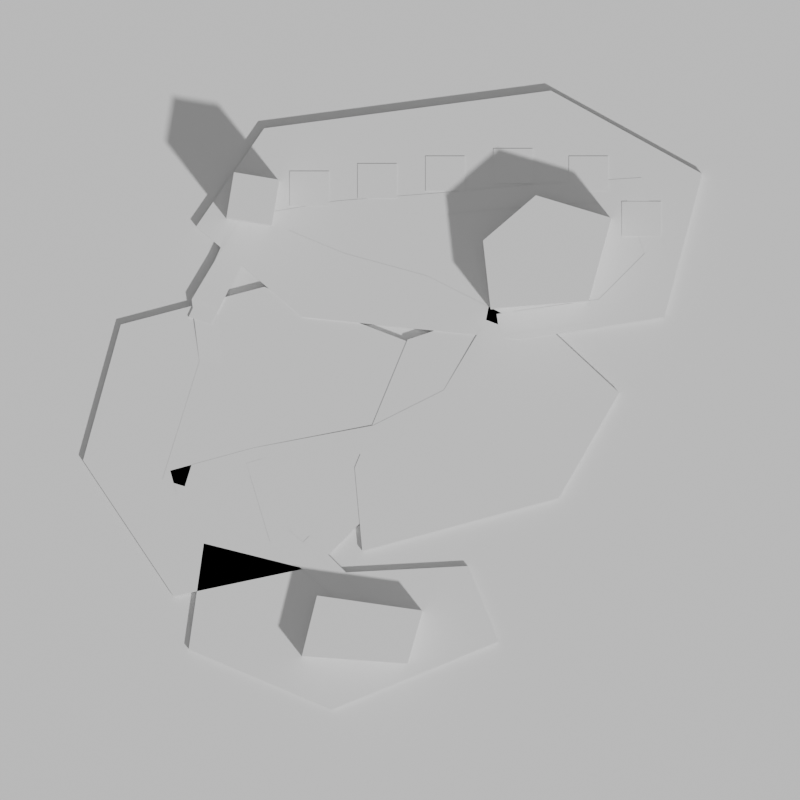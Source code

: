# Source: coastal-settlement.blend  (saved by Blender 5.2.45; exported with 4.5.12 LTS)
import bpy
from mathutils import Matrix  # noqa: F401  (used for matrix-valued properties, if any)

bpy.ops.wm.read_factory_settings(use_empty=True)
scene = bpy.context.scene
scene.name = 'Scene'

# ---- materials (node trees are filled in below, after node groups)
mat_basin = bpy.data.materials.new('Basin')
mat_basin.diffuse_color = (0.1, 0.26, 0.31, 1.0)
mat_mineral_ground = bpy.data.materials.new('Mineral ground')
mat_mineral_ground.diffuse_color = (0.28, 0.32, 0.23, 1.0)
mat_garden = bpy.data.materials.new('Garden')
mat_garden.diffuse_color = (0.23, 0.42, 0.22, 1.0)
mat_gallery = bpy.data.materials.new('Gallery')
mat_gallery.diffuse_color = (0.45, 0.3, 0.22, 1.0)
mat_casa_and_tower = bpy.data.materials.new('Casa and tower')
mat_casa_and_tower.diffuse_color = (0.22, 0.44, 0.43, 1.0)
mat_creator_parcels = bpy.data.materials.new('Creator parcels')
mat_creator_parcels.diffuse_color = (0.41, 0.45, 0.39, 1.0)
mat_public_routes = bpy.data.materials.new('Public routes')
mat_public_routes.diffuse_color = (0.7, 0.58, 0.37, 1.0)

# ---- material node trees
mat_basin.use_nodes = True; mat_basin.node_tree.nodes.clear()
_N = mat_basin.node_tree.nodes; _L = mat_basin.node_tree.links
n0 = _N.new('ShaderNodeBsdfPrincipled'); n0.name = 'Principled BSDF'; n0.location = (-200, 100)
n0.inputs[10].default_value = 0.005
n1 = _N.new('ShaderNodeOutputMaterial'); n1.name = 'Material Output'; n1.location = (200, 100)
_L.new(n0.outputs[0], n1.inputs[0])
n1.is_active_output = True
mat_mineral_ground.use_nodes = True; mat_mineral_ground.node_tree.nodes.clear()
_N = mat_mineral_ground.node_tree.nodes; _L = mat_mineral_ground.node_tree.links
n0 = _N.new('ShaderNodeBsdfPrincipled'); n0.name = 'Principled BSDF'; n0.location = (-200, 100)
n0.inputs[10].default_value = 0.005
n1 = _N.new('ShaderNodeOutputMaterial'); n1.name = 'Material Output'; n1.location = (200, 100)
_L.new(n0.outputs[0], n1.inputs[0])
n1.is_active_output = True
mat_garden.use_nodes = True; mat_garden.node_tree.nodes.clear()
_N = mat_garden.node_tree.nodes; _L = mat_garden.node_tree.links
n0 = _N.new('ShaderNodeBsdfPrincipled'); n0.name = 'Principled BSDF'; n0.location = (-200, 100)
n0.inputs[10].default_value = 0.005
n1 = _N.new('ShaderNodeOutputMaterial'); n1.name = 'Material Output'; n1.location = (200, 100)
_L.new(n0.outputs[0], n1.inputs[0])
n1.is_active_output = True
mat_gallery.use_nodes = True; mat_gallery.node_tree.nodes.clear()
_N = mat_gallery.node_tree.nodes; _L = mat_gallery.node_tree.links
n0 = _N.new('ShaderNodeBsdfPrincipled'); n0.name = 'Principled BSDF'; n0.location = (-200, 100)
n0.inputs[10].default_value = 0.005
n1 = _N.new('ShaderNodeOutputMaterial'); n1.name = 'Material Output'; n1.location = (200, 100)
_L.new(n0.outputs[0], n1.inputs[0])
n1.is_active_output = True
mat_casa_and_tower.use_nodes = True; mat_casa_and_tower.node_tree.nodes.clear()
_N = mat_casa_and_tower.node_tree.nodes; _L = mat_casa_and_tower.node_tree.links
n0 = _N.new('ShaderNodeBsdfPrincipled'); n0.name = 'Principled BSDF'; n0.location = (-200, 100)
n0.inputs[10].default_value = 0.005
n1 = _N.new('ShaderNodeOutputMaterial'); n1.name = 'Material Output'; n1.location = (200, 100)
_L.new(n0.outputs[0], n1.inputs[0])
n1.is_active_output = True
mat_creator_parcels.use_nodes = True; mat_creator_parcels.node_tree.nodes.clear()
_N = mat_creator_parcels.node_tree.nodes; _L = mat_creator_parcels.node_tree.links
n0 = _N.new('ShaderNodeBsdfPrincipled'); n0.name = 'Principled BSDF'; n0.location = (-200, 100)
n0.inputs[10].default_value = 0.005
n1 = _N.new('ShaderNodeOutputMaterial'); n1.name = 'Material Output'; n1.location = (200, 100)
_L.new(n0.outputs[0], n1.inputs[0])
n1.is_active_output = True
mat_public_routes.use_nodes = True; mat_public_routes.node_tree.nodes.clear()
_N = mat_public_routes.node_tree.nodes; _L = mat_public_routes.node_tree.links
n0 = _N.new('ShaderNodeBsdfPrincipled'); n0.name = 'Principled BSDF'; n0.location = (-200, 100)
n0.inputs[10].default_value = 0.005
n1 = _N.new('ShaderNodeOutputMaterial'); n1.name = 'Material Output'; n1.location = (200, 100)
_L.new(n0.outputs[0], n1.inputs[0])
n1.is_active_output = True

# ---- cameras
cam_camera = bpy.data.cameras.new('Camera')
cam_camera.type = 'ORTHO'
cam_camera.ortho_scale = 106.0

# ---- meshes
me_basin = bpy.data.meshes.new('Basin')
me_basin.from_pydata([(-95.0, -80.0, -0.8), (95.0, -80.0, -0.8), (95.0, 80.0, -0.8), (-95.0, 80.0, -0.8), (-95.0, -80.0, -0.7), (95.0, -80.0, -0.7), (95.0, 80.0, -0.7), (-95.0, 80.0, -0.7)], [], [(4, 5, 6, 7), (3, 2, 1, 0), (0, 1, 5, 4), (1, 2, 6, 5), (2, 3, 7, 6), (3, 0, 4, 7)])
me_basin.materials.append(mat_basin)
me_basin.update()
me_arrival_peninsula = bpy.data.meshes.new('Arrival peninsula')
me_arrival_peninsula.from_pydata([(-30.0, -26.0, -0.6), (-11.0, -22.0, -0.6), (-3.0, -14.0, -0.6), (3.0, 7.0, -0.6), (-18.0, 15.0, -0.6), (-37.0, 10.0, -0.6), (-42.0, -8.0, -0.6), (-30.0, -26.0, 0.1), (-11.0, -22.0, 0.1), (-3.0, -14.0, 0.1), (3.0, 7.0, 0.1), (-18.0, 15.0, 0.1), (-37.0, 10.0, 0.1), (-42.0, -8.0, 0.1)], [], [(7, 8, 9, 10, 11, 12, 13), (6, 5, 4, 3, 2, 1, 0), (0, 1, 8, 7), (1, 2, 9, 8), (2, 3, 10, 9), (3, 4, 11, 10), (4, 5, 12, 11), (5, 6, 13, 12), (6, 0, 7, 13)])
me_arrival_peninsula.materials.append(mat_mineral_ground)
me_arrival_peninsula.update()
me_garden_terrace = bpy.data.meshes.new('Garden terrace')
me_garden_terrace.from_pydata([(-5.0, -20.0, -0.6), (21.0, -13.0, -0.6), (29.0, 1.0, -0.6), (16.0, 13.0, -0.6), (1.0, 8.0, -0.6), (-6.0, -9.0, -0.6), (-5.0, -20.0, 0.2), (21.0, -13.0, 0.2), (29.0, 1.0, 0.2), (16.0, 13.0, 0.2), (1.0, 8.0, 0.2), (-6.0, -9.0, 0.2)], [], [(6, 7, 8, 9, 10, 11), (5, 4, 3, 2, 1, 0), (0, 1, 7, 6), (1, 2, 8, 7), (2, 3, 9, 8), (3, 4, 10, 9), (4, 5, 11, 10), (5, 0, 6, 11)])
me_garden_terrace.materials.append(mat_garden)
me_garden_terrace.update()
me_uphill_quarter = bpy.data.meshes.new('Uphill quarter')
me_uphill_quarter.from_pydata([(-13.0, 11.0, -0.6), (16.0, 8.0, -0.6), (35.0, 11.0, -0.6), (40.0, 30.0, -0.6), (20.0, 41.0, -0.6), (-18.0, 36.0, -0.6), (-27.0, 23.0, -0.6), (-13.0, 11.0, 0.35), (16.0, 8.0, 0.35), (35.0, 11.0, 0.35), (40.0, 30.0, 0.35), (20.0, 41.0, 0.35), (-18.0, 36.0, 0.35), (-27.0, 23.0, 0.35)], [], [(7, 8, 9, 10, 11, 12, 13), (6, 5, 4, 3, 2, 1, 0), (0, 1, 8, 7), (1, 2, 9, 8), (2, 3, 10, 9), (3, 4, 11, 10), (4, 5, 12, 11), (5, 6, 13, 12), (6, 0, 7, 13)])
me_uphill_quarter.materials.append(mat_mineral_ground)
me_uphill_quarter.update()
me_gallery_headland = bpy.data.meshes.new('Gallery headland')
me_gallery_headland.from_pydata([(-26.0, -19.0, -0.6), (-10.0, -23.0, -0.6), (9.0, -22.0, -0.6), (13.0, -32.0, -0.6), (-9.0, -41.0, -0.6), (-28.0, -33.0, -0.6), (-26.0, -19.0, 0.1), (-10.0, -23.0, 0.1), (9.0, -22.0, 0.1), (13.0, -32.0, 0.1), (-9.0, -41.0, 0.1), (-28.0, -33.0, 0.1)], [], [(6, 7, 8, 9, 10, 11), (5, 4, 3, 2, 1, 0), (0, 1, 7, 6), (1, 2, 8, 7), (2, 3, 9, 8), (3, 4, 10, 9), (4, 5, 11, 10), (5, 0, 6, 11)])
me_gallery_headland.materials.append(mat_mineral_ground)
me_gallery_headland.update()
me_basin_facing_gallery_volume = bpy.data.meshes.new('Basin-facing gallery volume')
me_basin_facing_gallery_volume.from_pydata([(-13.0, -34.0, 0.04), (1.0, -35.0, 0.04), (3.0, -28.0, 0.04), (-11.0, -26.0, 0.04), (-13.0, -34.0, 4.3), (1.0, -35.0, 4.3), (3.0, -28.0, 4.3), (-11.0, -26.0, 4.3)], [], [(4, 5, 6, 7), (3, 2, 1, 0), (0, 1, 5, 4), (1, 2, 6, 5), (2, 3, 7, 6), (3, 0, 4, 7)])
me_basin_facing_gallery_volume.materials.append(mat_gallery)
me_basin_facing_gallery_volume.update()
me_casa_above_the_beacon_lab = bpy.data.meshes.new('Casa above the Beacon lab')
me_casa_above_the_beacon_lab.from_pydata([(12.0, 12.0, 0.33), (25.0, 13.0, 0.33), (28.0, 24.0, 0.33), (18.0, 27.0, 0.33), (11.0, 21.0, 0.33), (12.0, 12.0, 7.0), (25.0, 13.0, 7.0), (28.0, 24.0, 7.0), (18.0, 27.0, 7.0), (11.0, 21.0, 7.0)], [], [(5, 6, 7, 8, 9), (4, 3, 2, 1, 0), (0, 1, 6, 5), (1, 2, 7, 6), (2, 3, 8, 7), (3, 4, 9, 8), (4, 0, 5, 9)])
me_casa_above_the_beacon_lab.materials.append(mat_casa_and_tower)
me_casa_above_the_beacon_lab.update()
me_tower_landmark = bpy.data.meshes.new('Tower landmark')
me_tower_landmark.from_pydata([(-23.0, 24.0, 0.34), (-17.0, 23.0, 0.34), (-16.0, 29.0, 0.34), (-22.0, 30.0, 0.34), (-23.0, 24.0, 10.0), (-17.0, 23.0, 10.0), (-16.0, 29.0, 10.0), (-22.0, 30.0, 10.0)], [], [(4, 5, 6, 7), (3, 2, 1, 0), (0, 1, 5, 4), (1, 2, 6, 5), (2, 3, 7, 6), (3, 0, 4, 7)])
me_tower_landmark.materials.append(mat_casa_and_tower)
me_tower_landmark.update()
me_reserved_parcel__12 = bpy.data.meshes.new('Reserved parcel -12')
me_reserved_parcel__12.from_pydata([(-14.6, 25.7, 0.32), (-9.4, 25.7, 0.32), (-9.4, 30.3, 0.32), (-14.6, 30.3, 0.32), (-14.6, 25.7, 0.46), (-9.4, 25.7, 0.46), (-9.4, 30.3, 0.46), (-14.6, 30.3, 0.46)], [], [(4, 5, 6, 7), (3, 2, 1, 0), (0, 1, 5, 4), (1, 2, 6, 5), (2, 3, 7, 6), (3, 0, 4, 7)])
me_reserved_parcel__12.materials.append(mat_creator_parcels)
me_reserved_parcel__12.update()
me_reserved_parcel__3 = bpy.data.meshes.new('Reserved parcel -3')
me_reserved_parcel__3.from_pydata([(-5.6, 26.7, 0.32), (-0.4, 26.7, 0.32), (-0.4, 31.3, 0.32), (-5.6, 31.3, 0.32), (-5.6, 26.7, 0.46), (-0.4, 26.7, 0.46), (-0.4, 31.3, 0.46), (-5.6, 31.3, 0.46)], [], [(4, 5, 6, 7), (3, 2, 1, 0), (0, 1, 5, 4), (1, 2, 6, 5), (2, 3, 7, 6), (3, 0, 4, 7)])
me_reserved_parcel__3.materials.append(mat_creator_parcels)
me_reserved_parcel__3.update()
me_reserved_parcel__6 = bpy.data.meshes.new('Reserved parcel +6')
me_reserved_parcel__6.from_pydata([(3.4, 27.7, 0.32), (8.6, 27.7, 0.32), (8.6, 32.3, 0.32), (3.4, 32.3, 0.32), (3.4, 27.7, 0.46), (8.6, 27.7, 0.46), (8.6, 32.3, 0.46), (3.4, 32.3, 0.46)], [], [(4, 5, 6, 7), (3, 2, 1, 0), (0, 1, 5, 4), (1, 2, 6, 5), (2, 3, 7, 6), (3, 0, 4, 7)])
me_reserved_parcel__6.materials.append(mat_creator_parcels)
me_reserved_parcel__6.update()
me_reserved_parcel__15 = bpy.data.meshes.new('Reserved parcel +15')
me_reserved_parcel__15.from_pydata([(12.4, 28.7, 0.32), (17.6, 28.7, 0.32), (17.6, 33.3, 0.32), (12.4, 33.3, 0.32), (12.4, 28.7, 0.46), (17.6, 28.7, 0.46), (17.6, 33.3, 0.46), (12.4, 33.3, 0.46)], [], [(4, 5, 6, 7), (3, 2, 1, 0), (0, 1, 5, 4), (1, 2, 6, 5), (2, 3, 7, 6), (3, 0, 4, 7)])
me_reserved_parcel__15.materials.append(mat_creator_parcels)
me_reserved_parcel__15.update()
me_reserved_parcel__25 = bpy.data.meshes.new('Reserved parcel +25')
me_reserved_parcel__25.from_pydata([(22.4, 27.7, 0.32), (27.6, 27.7, 0.32), (27.6, 32.3, 0.32), (22.4, 32.3, 0.32), (22.4, 27.7, 0.46), (27.6, 27.7, 0.46), (27.6, 32.3, 0.46), (22.4, 32.3, 0.46)], [], [(4, 5, 6, 7), (3, 2, 1, 0), (0, 1, 5, 4), (1, 2, 6, 5), (2, 3, 7, 6), (3, 0, 4, 7)])
me_reserved_parcel__25.materials.append(mat_creator_parcels)
me_reserved_parcel__25.update()
me_reserved_parcel__32 = bpy.data.meshes.new('Reserved parcel +32')
me_reserved_parcel__32.from_pydata([(29.4, 21.7, 0.32), (34.6, 21.7, 0.32), (34.6, 26.3, 0.32), (29.4, 26.3, 0.32), (29.4, 21.7, 0.46), (34.6, 21.7, 0.46), (34.6, 26.3, 0.46), (29.4, 26.3, 0.46)], [], [(4, 5, 6, 7), (3, 2, 1, 0), (0, 1, 5, 4), (1, 2, 6, 5), (2, 3, 7, 6), (3, 0, 4, 7)])
me_reserved_parcel__32.materials.append(mat_creator_parcels)
me_reserved_parcel__32.update()
me_arrival_through_garden_to_casa = bpy.data.meshes.new('Arrival through garden to Casa')
me_arrival_through_garden_to_casa.from_pydata([(-29.55, -12.64, 0.13), (-30.45, -9.36, 0.13), (-18.62, -9.658, 0.13), (-19.38, -6.342, 0.13), (-2.453, -6.627, 0.24), (-3.547, -3.373, 0.24), (8.203, -1.299, 0.24), (5.797, 1.299, 0.24), (14.61, 9.378, 0.39), (11.39, 10.62, 0.39), (15.67, 14.67, 0.39), (12.33, 15.33, 0.39)], [], [(0, 2, 3, 1), (2, 4, 5, 3), (4, 6, 7, 5), (6, 8, 9, 7), (8, 10, 11, 9)])
me_arrival_through_garden_to_casa.materials.append(mat_public_routes)
me_arrival_through_garden_to_casa.update()
me_waterfront_return_via_tower = bpy.data.meshes.new('Waterfront return via tower')
me_waterfront_return_via_tower.from_pydata([(13.69, 11.39, 0.39), (12.31, 8.614, 0.39), (3.556, 16.45, 0.39), (2.444, 13.54, 0.39), (-7.496, 19.47, 0.39), (-8.504, 16.53, 0.39), (-20.64, 24.95, 0.39), (-19.36, 21.05, 0.39), (-27.6, 13.34, 0.39), (-24.4, 12.66, 0.39), (-26.58, 5.141, 0.13), (-23.42, 4.859, 0.13), (-31.48, -10.54, 0.13), (-28.52, -11.46, 0.13)], [], [(0, 2, 3, 1), (2, 4, 5, 3), (4, 6, 7, 5), (6, 8, 9, 7), (8, 10, 11, 9), (10, 12, 13, 11)])
me_waterfront_return_via_tower.materials.append(mat_public_routes)
me_waterfront_return_via_tower.update()
me_parcel_promenade = bpy.data.meshes.new('Parcel promenade')
me_parcel_promenade.from_pydata([(-19.77, 21.62, 0.4), (-20.23, 24.38, 0.4), (-7.831, 23.61, 0.4), (-8.169, 26.39, 0.4), (5.117, 24.6, 0.4), (4.883, 27.4, 0.4), (16.11, 25.6, 0.4), (15.89, 28.4, 0.4), (30.01, 26.53, 0.4), (31.99, 29.47, 0.4), (32.4, 19.38, 0.4), (35.6, 18.62, 0.4), (26.34, 13.32, 0.4), (27.66, 10.68, 0.4), (12.8, 11.39, 0.4), (13.2, 8.614, 0.4)], [], [(0, 2, 3, 1), (2, 4, 5, 3), (4, 6, 7, 5), (6, 8, 9, 7), (8, 10, 11, 9), (10, 12, 13, 11), (12, 14, 15, 13)])
me_parcel_promenade.materials.append(mat_public_routes)
me_parcel_promenade.update()
me_gallery_branch = bpy.data.meshes.new('Gallery branch')
me_gallery_branch.from_pydata([(-20.34, -8.402, 0.15), (-17.66, -7.598, 0.15), (-17.22, -18.8, 0.15), (-14.78, -17.2, 0.15), (-9.952, -25.03, 0.15), (-8.048, -22.97, 0.15), (-5.99, -28.99, 0.15), (-4.01, -27.01, 0.15)], [], [(0, 2, 3, 1), (2, 4, 5, 3), (4, 6, 7, 5)])
me_gallery_branch.materials.append(mat_public_routes)
me_gallery_branch.update()
me_gallery_footbridge = bpy.data.meshes.new('Gallery footbridge')
me_gallery_footbridge.from_pydata([(-14.0, -20.0, -0.25), (-12.0, -18.0, -0.25), (-7.0, -23.0, -0.25), (-9.0, -25.0, -0.25), (-14.0, -20.0, 0.14), (-12.0, -18.0, 0.14), (-7.0, -23.0, 0.14), (-9.0, -25.0, 0.14)], [], [(4, 5, 6, 7), (3, 2, 1, 0), (0, 1, 5, 4), (1, 2, 6, 5), (2, 3, 7, 6), (3, 0, 4, 7)])
me_gallery_footbridge.materials.append(mat_public_routes)
me_gallery_footbridge.update()
me_tower_footbridge = bpy.data.meshes.new('Tower footbridge')
me_tower_footbridge.from_pydata([(-28.0, 11.0, -0.25), (-25.0, 10.0, -0.25), (-19.0, 22.0, -0.25), (-22.0, 24.0, -0.25), (-28.0, 11.0, 0.37), (-25.0, 10.0, 0.37), (-19.0, 22.0, 0.37), (-22.0, 24.0, 0.37)], [], [(4, 5, 6, 7), (3, 2, 1, 0), (0, 1, 5, 4), (1, 2, 6, 5), (2, 3, 7, 6), (3, 0, 4, 7)])
me_tower_footbridge.materials.append(mat_public_routes)
me_tower_footbridge.update()

# ---- objects
ob_basin = bpy.data.objects.new('Basin', me_basin)
ob_arrival_peninsula = bpy.data.objects.new('Arrival peninsula', me_arrival_peninsula)
ob_garden_terrace = bpy.data.objects.new('Garden terrace', me_garden_terrace)
ob_uphill_quarter = bpy.data.objects.new('Uphill quarter', me_uphill_quarter)
ob_gallery_headland = bpy.data.objects.new('Gallery headland', me_gallery_headland)
ob_basin_facing_gallery_volume = bpy.data.objects.new('Basin-facing gallery volume', me_basin_facing_gallery_volume)
ob_casa_above_the_beacon_lab = bpy.data.objects.new('Casa above the Beacon lab', me_casa_above_the_beacon_lab)
ob_tower_landmark = bpy.data.objects.new('Tower landmark', me_tower_landmark)
ob_reserved_parcel__12 = bpy.data.objects.new('Reserved parcel -12', me_reserved_parcel__12)
ob_reserved_parcel__3 = bpy.data.objects.new('Reserved parcel -3', me_reserved_parcel__3)
ob_reserved_parcel__6 = bpy.data.objects.new('Reserved parcel +6', me_reserved_parcel__6)
ob_reserved_parcel__15 = bpy.data.objects.new('Reserved parcel +15', me_reserved_parcel__15)
ob_reserved_parcel__25 = bpy.data.objects.new('Reserved parcel +25', me_reserved_parcel__25)
ob_reserved_parcel__32 = bpy.data.objects.new('Reserved parcel +32', me_reserved_parcel__32)
ob_arrival_through_garden_to_casa = bpy.data.objects.new('Arrival through garden to Casa', me_arrival_through_garden_to_casa)
ob_waterfront_return_via_tower = bpy.data.objects.new('Waterfront return via tower', me_waterfront_return_via_tower)
ob_parcel_promenade = bpy.data.objects.new('Parcel promenade', me_parcel_promenade)
ob_gallery_branch = bpy.data.objects.new('Gallery branch', me_gallery_branch)
ob_gallery_footbridge = bpy.data.objects.new('Gallery footbridge', me_gallery_footbridge)
ob_tower_footbridge = bpy.data.objects.new('Tower footbridge', me_tower_footbridge)
ob_level_plan = bpy.data.objects.new('Level plan', cam_camera)

# ---- transforms, parenting, visibility, modifiers, constraints
ob_basin.location = (0.0, 0.0, 0.0)
ob_arrival_peninsula.location = (0.0, 0.0, 0.0)
ob_garden_terrace.location = (0.0, 0.0, 0.0)
ob_uphill_quarter.location = (0.0, 0.0, 0.0)
ob_gallery_headland.location = (0.0, 0.0, 0.0)
ob_basin_facing_gallery_volume.location = (0.0, 0.0, 0.0)
ob_casa_above_the_beacon_lab.location = (0.0, 0.0, 0.0)
ob_tower_landmark.location = (0.0, 0.0, 0.0)
ob_reserved_parcel__12.location = (0.0, 0.0, 0.0)
ob_reserved_parcel__3.location = (0.0, 0.0, 0.0)
ob_reserved_parcel__6.location = (0.0, 0.0, 0.0)
ob_reserved_parcel__15.location = (0.0, 0.0, 0.0)
ob_reserved_parcel__25.location = (0.0, 0.0, 0.0)
ob_reserved_parcel__32.location = (0.0, 0.0, 0.0)
ob_arrival_through_garden_to_casa.location = (0.0, 0.0, 0.0)
ob_waterfront_return_via_tower.location = (0.0, 0.0, 0.0)
ob_parcel_promenade.location = (0.0, 0.0, 0.0)
ob_gallery_branch.location = (0.0, 0.0, 0.0)
ob_gallery_footbridge.location = (0.0, 0.0, 0.0)
ob_tower_footbridge.location = (0.0, 0.0, 0.0)
ob_level_plan.location = (0.0, -2.0, 105.0)
ob_level_plan.rotation_euler = (0.01904, -0.0, 0.0)

# ---- collection membership
scene.collection.objects.link(ob_basin)
scene.collection.objects.link(ob_arrival_peninsula)
scene.collection.objects.link(ob_garden_terrace)
scene.collection.objects.link(ob_uphill_quarter)
scene.collection.objects.link(ob_gallery_headland)
scene.collection.objects.link(ob_basin_facing_gallery_volume)
scene.collection.objects.link(ob_casa_above_the_beacon_lab)
scene.collection.objects.link(ob_tower_landmark)
scene.collection.objects.link(ob_reserved_parcel__12)
scene.collection.objects.link(ob_reserved_parcel__3)
scene.collection.objects.link(ob_reserved_parcel__6)
scene.collection.objects.link(ob_reserved_parcel__15)
scene.collection.objects.link(ob_reserved_parcel__25)
scene.collection.objects.link(ob_reserved_parcel__32)
scene.collection.objects.link(ob_arrival_through_garden_to_casa)
scene.collection.objects.link(ob_waterfront_return_via_tower)
scene.collection.objects.link(ob_parcel_promenade)
scene.collection.objects.link(ob_gallery_branch)
scene.collection.objects.link(ob_gallery_footbridge)
scene.collection.objects.link(ob_tower_footbridge)
scene.collection.objects.link(ob_level_plan)

# ---- scene / render settings (as saved in the file)
scene.camera = ob_level_plan
scene.frame_start = 1; scene.frame_end = 250; scene.frame_set(1)
scene.render.engine = 'BLENDER_WORKBENCH'
scene.render.resolution_x = 1100
scene.render.resolution_y = 1100
scene.render.bake_bias = 0.0
scene.render.bake_samples = 0
scene.render.compositor_device = 'GPU'
scene.eevee.use_volume_custom_range = False
scene.eevee.fast_gi_thickness_near = 0.1
scene.eevee.fast_gi_thickness_far = 0.0
scene.eevee.ray_tracing_options.screen_trace_thickness = 0.1
bpy.context.view_layer.update()

# ---- added for rendering (the .blend has no usable light): sun + grey world if the file has none
light_auto_sun = bpy.data.lights.new('AutoSun', 'SUN')
light_auto_sun.energy = 3.0
light_auto_sun.angle = 0.0523599
ob_auto_sun = bpy.data.objects.new('AutoSun', light_auto_sun)
scene.collection.objects.link(ob_auto_sun)
ob_auto_sun.rotation_euler = (0.872665, 0.174533, 0.523599)
if scene.world is None:
    world_auto = bpy.data.worlds.new('AutoWorld')
    world_auto.color = (0.3, 0.3, 0.3)
    scene.world = world_auto
bpy.context.view_layer.update()
